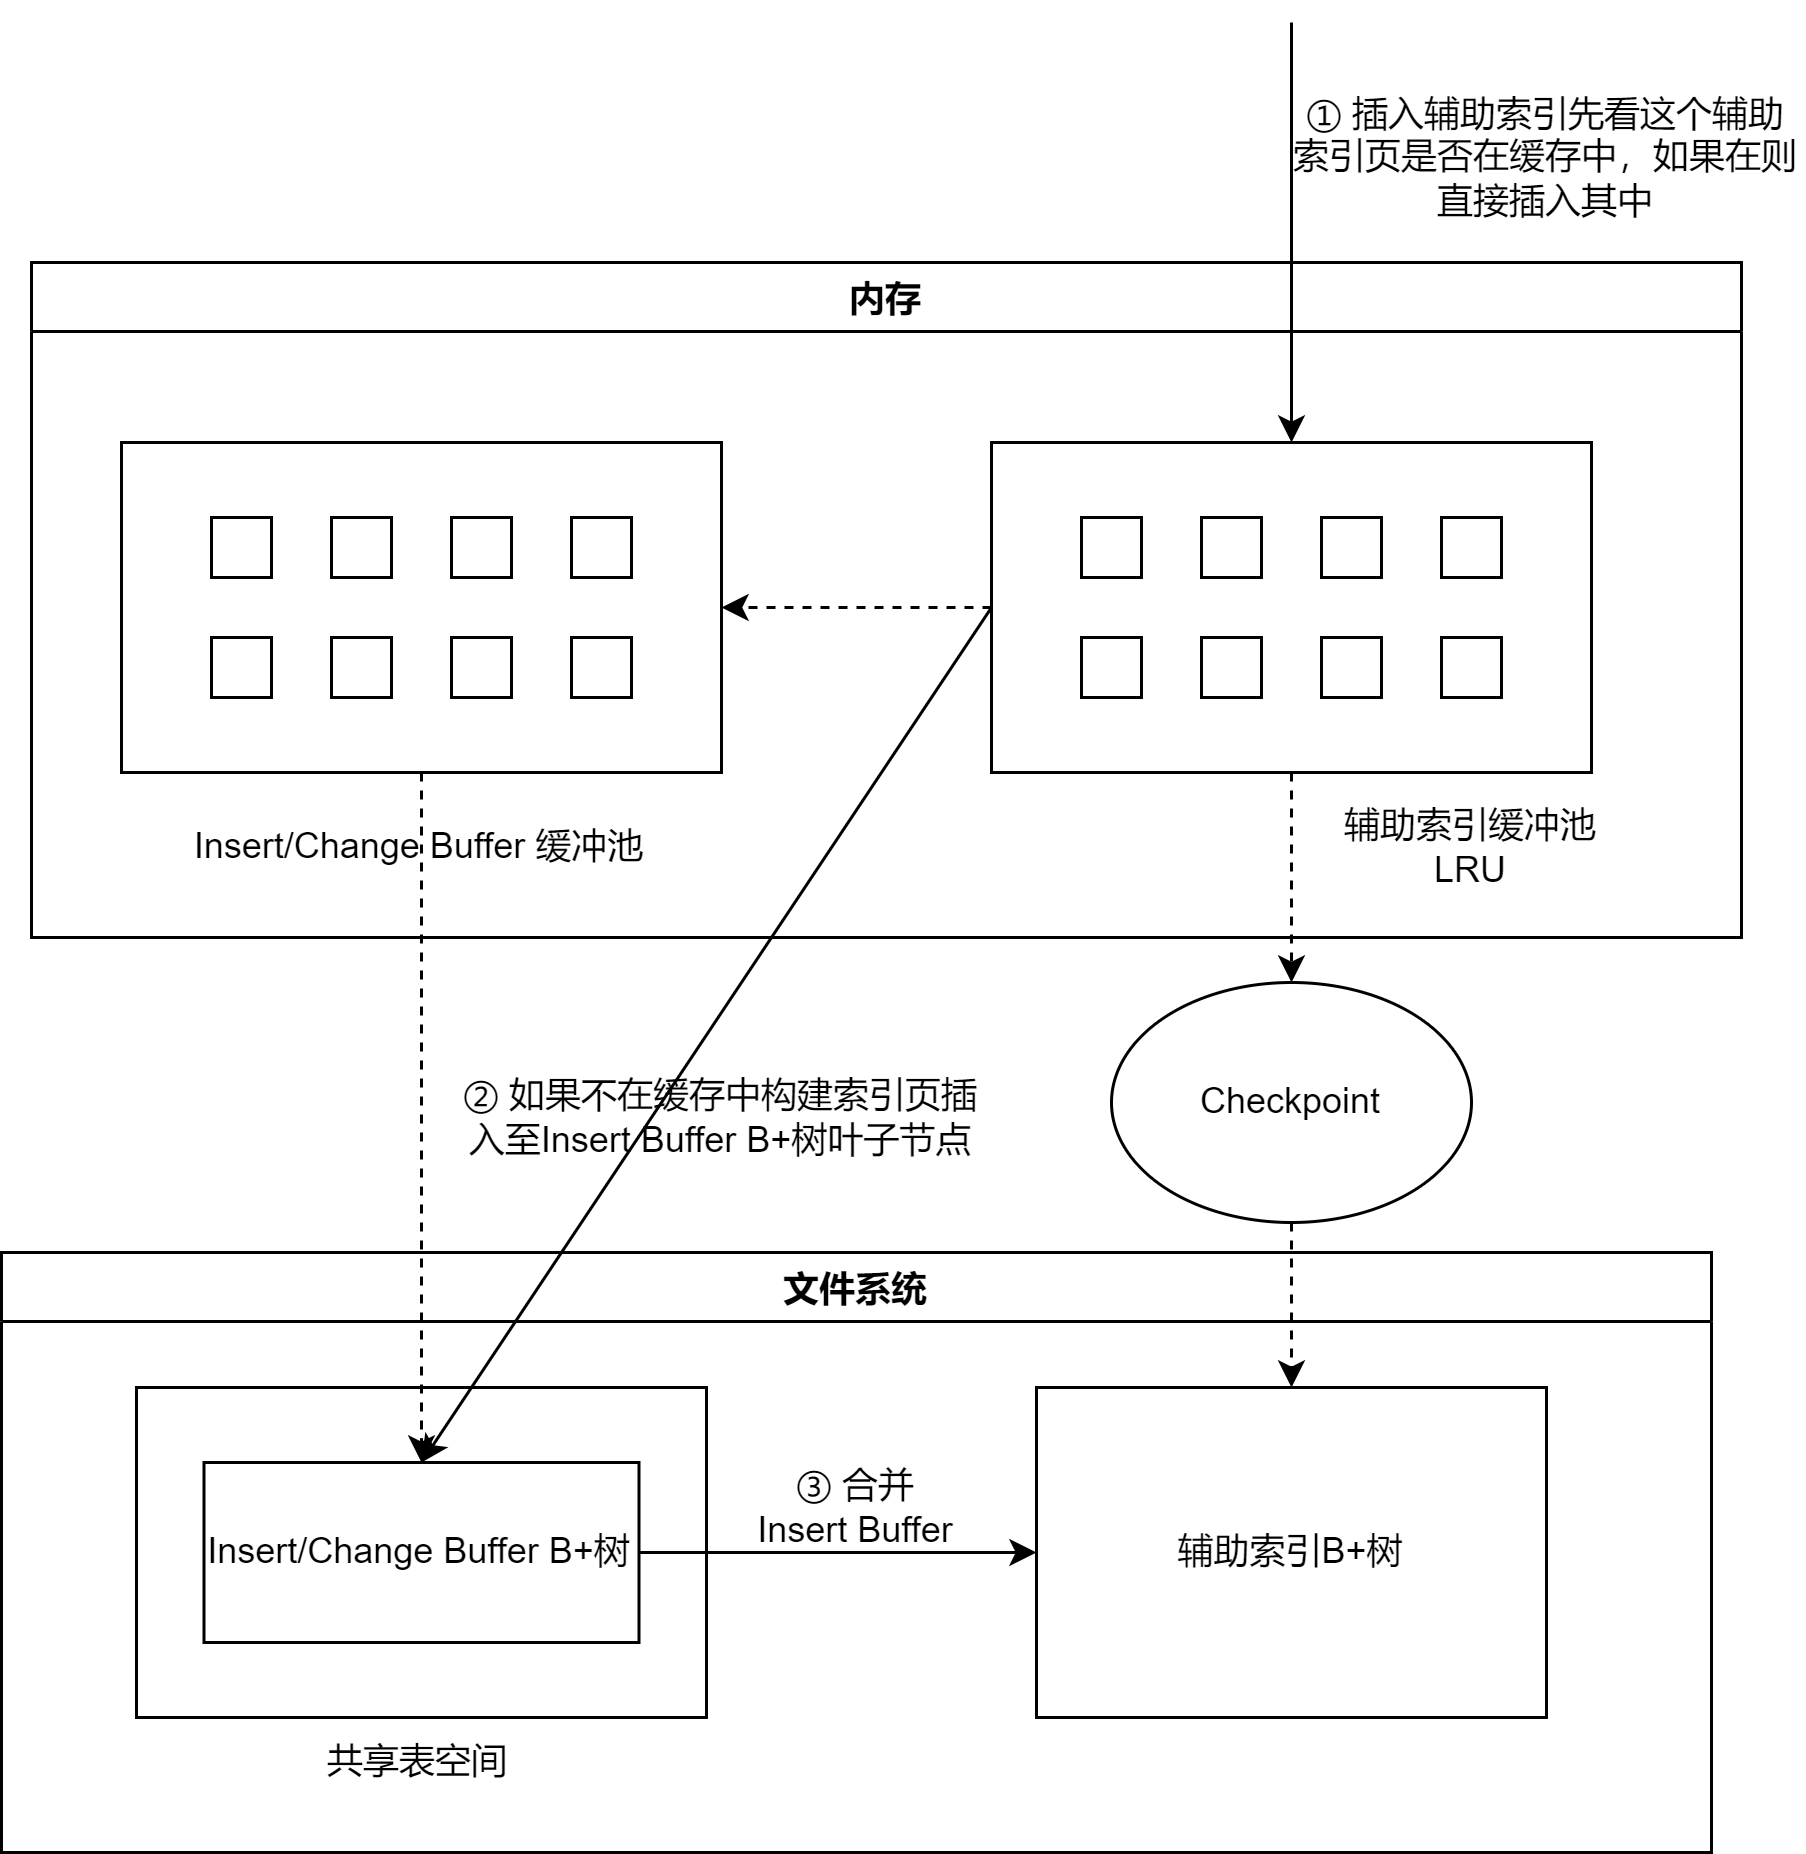

The diagram above was exported from draw.io. Its source (the exported page's mxGraphModel, read from the mxfile embedded in the PNG):
<mxGraphModel dx="1237" dy="606" grid="1" gridSize="10" guides="1" tooltips="1" connect="1" arrows="1" fold="1" page="1" pageScale="1" pageWidth="827" pageHeight="1169" math="0" shadow="0">
  <root>
    <mxCell id="0" />
    <mxCell id="1" parent="0" />
    <mxCell id="F_TxJvBy7QH9y1gfw4lw-2" value="内存" style="swimlane;" vertex="1" parent="1">
      <mxGeometry x="200" y="160" width="570" height="225" as="geometry" />
    </mxCell>
    <mxCell id="F_TxJvBy7QH9y1gfw4lw-3" value="" style="rounded=0;whiteSpace=wrap;html=1;" vertex="1" parent="F_TxJvBy7QH9y1gfw4lw-2">
      <mxGeometry x="30" y="60" width="200" height="110" as="geometry" />
    </mxCell>
    <mxCell id="F_TxJvBy7QH9y1gfw4lw-4" value="Insert/Change Buffer 缓冲池" style="text;html=1;strokeColor=none;fillColor=none;align=center;verticalAlign=middle;whiteSpace=wrap;rounded=0;" vertex="1" parent="F_TxJvBy7QH9y1gfw4lw-2">
      <mxGeometry x="52.5" y="180" width="155" height="30" as="geometry" />
    </mxCell>
    <mxCell id="F_TxJvBy7QH9y1gfw4lw-41" style="edgeStyle=orthogonalEdgeStyle;rounded=0;orthogonalLoop=1;jettySize=auto;html=1;exitX=0;exitY=0.5;exitDx=0;exitDy=0;entryX=1;entryY=0.5;entryDx=0;entryDy=0;dashed=1;" edge="1" parent="F_TxJvBy7QH9y1gfw4lw-2" source="F_TxJvBy7QH9y1gfw4lw-5" target="F_TxJvBy7QH9y1gfw4lw-3">
      <mxGeometry relative="1" as="geometry" />
    </mxCell>
    <mxCell id="F_TxJvBy7QH9y1gfw4lw-5" value="" style="rounded=0;whiteSpace=wrap;html=1;" vertex="1" parent="F_TxJvBy7QH9y1gfw4lw-2">
      <mxGeometry x="320" y="60" width="200" height="110" as="geometry" />
    </mxCell>
    <mxCell id="F_TxJvBy7QH9y1gfw4lw-6" value="辅助索引缓冲池&lt;br&gt;LRU" style="text;html=1;strokeColor=none;fillColor=none;align=center;verticalAlign=middle;whiteSpace=wrap;rounded=0;" vertex="1" parent="F_TxJvBy7QH9y1gfw4lw-2">
      <mxGeometry x="431.25" y="180" width="97.5" height="30" as="geometry" />
    </mxCell>
    <mxCell id="F_TxJvBy7QH9y1gfw4lw-20" value="" style="rounded=0;whiteSpace=wrap;html=1;" vertex="1" parent="F_TxJvBy7QH9y1gfw4lw-2">
      <mxGeometry x="60" y="85" width="20" height="20" as="geometry" />
    </mxCell>
    <mxCell id="F_TxJvBy7QH9y1gfw4lw-21" value="" style="rounded=0;whiteSpace=wrap;html=1;" vertex="1" parent="F_TxJvBy7QH9y1gfw4lw-2">
      <mxGeometry x="60" y="125" width="20" height="20" as="geometry" />
    </mxCell>
    <mxCell id="F_TxJvBy7QH9y1gfw4lw-22" value="" style="rounded=0;whiteSpace=wrap;html=1;" vertex="1" parent="F_TxJvBy7QH9y1gfw4lw-2">
      <mxGeometry x="100" y="85" width="20" height="20" as="geometry" />
    </mxCell>
    <mxCell id="F_TxJvBy7QH9y1gfw4lw-23" value="" style="rounded=0;whiteSpace=wrap;html=1;" vertex="1" parent="F_TxJvBy7QH9y1gfw4lw-2">
      <mxGeometry x="100" y="125" width="20" height="20" as="geometry" />
    </mxCell>
    <mxCell id="F_TxJvBy7QH9y1gfw4lw-24" value="" style="rounded=0;whiteSpace=wrap;html=1;" vertex="1" parent="F_TxJvBy7QH9y1gfw4lw-2">
      <mxGeometry x="140" y="85" width="20" height="20" as="geometry" />
    </mxCell>
    <mxCell id="F_TxJvBy7QH9y1gfw4lw-25" value="" style="rounded=0;whiteSpace=wrap;html=1;" vertex="1" parent="F_TxJvBy7QH9y1gfw4lw-2">
      <mxGeometry x="180" y="125" width="20" height="20" as="geometry" />
    </mxCell>
    <mxCell id="F_TxJvBy7QH9y1gfw4lw-26" value="" style="rounded=0;whiteSpace=wrap;html=1;" vertex="1" parent="F_TxJvBy7QH9y1gfw4lw-2">
      <mxGeometry x="140" y="125" width="20" height="20" as="geometry" />
    </mxCell>
    <mxCell id="F_TxJvBy7QH9y1gfw4lw-27" value="" style="rounded=0;whiteSpace=wrap;html=1;" vertex="1" parent="F_TxJvBy7QH9y1gfw4lw-2">
      <mxGeometry x="180" y="85" width="20" height="20" as="geometry" />
    </mxCell>
    <mxCell id="F_TxJvBy7QH9y1gfw4lw-15" value="" style="rounded=0;whiteSpace=wrap;html=1;" vertex="1" parent="F_TxJvBy7QH9y1gfw4lw-2">
      <mxGeometry x="350" y="85" width="20" height="20" as="geometry" />
    </mxCell>
    <mxCell id="F_TxJvBy7QH9y1gfw4lw-16" value="" style="rounded=0;whiteSpace=wrap;html=1;" vertex="1" parent="F_TxJvBy7QH9y1gfw4lw-2">
      <mxGeometry x="350" y="125" width="20" height="20" as="geometry" />
    </mxCell>
    <mxCell id="F_TxJvBy7QH9y1gfw4lw-18" value="" style="rounded=0;whiteSpace=wrap;html=1;" vertex="1" parent="F_TxJvBy7QH9y1gfw4lw-2">
      <mxGeometry x="390" y="125" width="20" height="20" as="geometry" />
    </mxCell>
    <mxCell id="F_TxJvBy7QH9y1gfw4lw-17" value="" style="rounded=0;whiteSpace=wrap;html=1;" vertex="1" parent="F_TxJvBy7QH9y1gfw4lw-2">
      <mxGeometry x="390" y="85" width="20" height="20" as="geometry" />
    </mxCell>
    <mxCell id="F_TxJvBy7QH9y1gfw4lw-19" value="" style="rounded=0;whiteSpace=wrap;html=1;" vertex="1" parent="F_TxJvBy7QH9y1gfw4lw-2">
      <mxGeometry x="430" y="85" width="20" height="20" as="geometry" />
    </mxCell>
    <mxCell id="F_TxJvBy7QH9y1gfw4lw-13" value="" style="rounded=0;whiteSpace=wrap;html=1;" vertex="1" parent="F_TxJvBy7QH9y1gfw4lw-2">
      <mxGeometry x="430" y="125" width="20" height="20" as="geometry" />
    </mxCell>
    <mxCell id="F_TxJvBy7QH9y1gfw4lw-10" value="" style="rounded=0;whiteSpace=wrap;html=1;" vertex="1" parent="F_TxJvBy7QH9y1gfw4lw-2">
      <mxGeometry x="470" y="85" width="20" height="20" as="geometry" />
    </mxCell>
    <mxCell id="F_TxJvBy7QH9y1gfw4lw-14" value="" style="rounded=0;whiteSpace=wrap;html=1;" vertex="1" parent="F_TxJvBy7QH9y1gfw4lw-2">
      <mxGeometry x="470" y="125" width="20" height="20" as="geometry" />
    </mxCell>
    <mxCell id="F_TxJvBy7QH9y1gfw4lw-28" value="文件系统" style="swimlane;" vertex="1" parent="1">
      <mxGeometry x="190" y="490" width="570" height="200" as="geometry" />
    </mxCell>
    <mxCell id="F_TxJvBy7QH9y1gfw4lw-29" value="" style="rounded=0;whiteSpace=wrap;html=1;" vertex="1" parent="F_TxJvBy7QH9y1gfw4lw-28">
      <mxGeometry x="45" y="45" width="190" height="110" as="geometry" />
    </mxCell>
    <mxCell id="F_TxJvBy7QH9y1gfw4lw-30" value="共享表空间" style="text;html=1;strokeColor=none;fillColor=none;align=center;verticalAlign=middle;whiteSpace=wrap;rounded=0;" vertex="1" parent="F_TxJvBy7QH9y1gfw4lw-28">
      <mxGeometry x="89" y="155" width="100" height="30" as="geometry" />
    </mxCell>
    <mxCell id="F_TxJvBy7QH9y1gfw4lw-43" style="edgeStyle=orthogonalEdgeStyle;rounded=0;orthogonalLoop=1;jettySize=auto;html=1;exitX=1;exitY=0.5;exitDx=0;exitDy=0;entryX=0;entryY=0.5;entryDx=0;entryDy=0;" edge="1" parent="F_TxJvBy7QH9y1gfw4lw-28" source="F_TxJvBy7QH9y1gfw4lw-31" target="F_TxJvBy7QH9y1gfw4lw-32">
      <mxGeometry relative="1" as="geometry" />
    </mxCell>
    <mxCell id="F_TxJvBy7QH9y1gfw4lw-31" value="Insert/Change Buffer B+树" style="rounded=0;whiteSpace=wrap;html=1;" vertex="1" parent="F_TxJvBy7QH9y1gfw4lw-28">
      <mxGeometry x="67.5" y="70" width="145" height="60" as="geometry" />
    </mxCell>
    <mxCell id="F_TxJvBy7QH9y1gfw4lw-32" value="辅助索引B+树" style="rounded=0;whiteSpace=wrap;html=1;" vertex="1" parent="F_TxJvBy7QH9y1gfw4lw-28">
      <mxGeometry x="345" y="45" width="170" height="110" as="geometry" />
    </mxCell>
    <mxCell id="F_TxJvBy7QH9y1gfw4lw-45" value="③ 合并Insert Buffer" style="text;html=1;strokeColor=none;fillColor=none;align=center;verticalAlign=middle;whiteSpace=wrap;rounded=0;" vertex="1" parent="F_TxJvBy7QH9y1gfw4lw-28">
      <mxGeometry x="251.25" y="70" width="67.5" height="30" as="geometry" />
    </mxCell>
    <mxCell id="F_TxJvBy7QH9y1gfw4lw-35" value="" style="endArrow=classic;html=1;rounded=0;" edge="1" parent="1">
      <mxGeometry width="50" height="50" relative="1" as="geometry">
        <mxPoint x="620" y="80" as="sourcePoint" />
        <mxPoint x="620" y="220" as="targetPoint" />
      </mxGeometry>
    </mxCell>
    <mxCell id="F_TxJvBy7QH9y1gfw4lw-36" value="① 插入辅助索引先看这个辅助索引页是否在缓存中，如果在则直接插入其中" style="text;html=1;strokeColor=none;fillColor=none;align=center;verticalAlign=middle;whiteSpace=wrap;rounded=0;" vertex="1" parent="1">
      <mxGeometry x="620" y="100" width="170" height="50" as="geometry" />
    </mxCell>
    <mxCell id="F_TxJvBy7QH9y1gfw4lw-38" value="" style="endArrow=classic;html=1;rounded=0;exitX=0;exitY=0.5;exitDx=0;exitDy=0;entryX=0.5;entryY=0;entryDx=0;entryDy=0;" edge="1" parent="1" source="F_TxJvBy7QH9y1gfw4lw-5" target="F_TxJvBy7QH9y1gfw4lw-31">
      <mxGeometry width="50" height="50" relative="1" as="geometry">
        <mxPoint x="530" y="350" as="sourcePoint" />
        <mxPoint x="580" y="300" as="targetPoint" />
      </mxGeometry>
    </mxCell>
    <mxCell id="F_TxJvBy7QH9y1gfw4lw-42" style="edgeStyle=orthogonalEdgeStyle;rounded=0;orthogonalLoop=1;jettySize=auto;html=1;exitX=0.5;exitY=1;exitDx=0;exitDy=0;entryX=0.5;entryY=0;entryDx=0;entryDy=0;dashed=1;" edge="1" parent="1" source="F_TxJvBy7QH9y1gfw4lw-3" target="F_TxJvBy7QH9y1gfw4lw-31">
      <mxGeometry relative="1" as="geometry" />
    </mxCell>
    <mxCell id="F_TxJvBy7QH9y1gfw4lw-44" value="② 如果不在缓存中构建索引页插入至Insert Buffer B+树叶子节点" style="text;html=1;strokeColor=none;fillColor=none;align=center;verticalAlign=middle;whiteSpace=wrap;rounded=0;" vertex="1" parent="1">
      <mxGeometry x="340" y="430" width="180" height="30" as="geometry" />
    </mxCell>
    <mxCell id="F_TxJvBy7QH9y1gfw4lw-48" style="edgeStyle=orthogonalEdgeStyle;rounded=0;orthogonalLoop=1;jettySize=auto;html=1;exitX=0.5;exitY=1;exitDx=0;exitDy=0;dashed=1;" edge="1" parent="1" source="F_TxJvBy7QH9y1gfw4lw-46" target="F_TxJvBy7QH9y1gfw4lw-32">
      <mxGeometry relative="1" as="geometry" />
    </mxCell>
    <mxCell id="F_TxJvBy7QH9y1gfw4lw-46" value="Checkpoint" style="ellipse;whiteSpace=wrap;html=1;" vertex="1" parent="1">
      <mxGeometry x="560" y="400" width="120" height="80" as="geometry" />
    </mxCell>
    <mxCell id="F_TxJvBy7QH9y1gfw4lw-47" style="edgeStyle=orthogonalEdgeStyle;rounded=0;orthogonalLoop=1;jettySize=auto;html=1;exitX=0.5;exitY=1;exitDx=0;exitDy=0;dashed=1;" edge="1" parent="1" source="F_TxJvBy7QH9y1gfw4lw-5" target="F_TxJvBy7QH9y1gfw4lw-46">
      <mxGeometry relative="1" as="geometry" />
    </mxCell>
  </root>
</mxGraphModel>